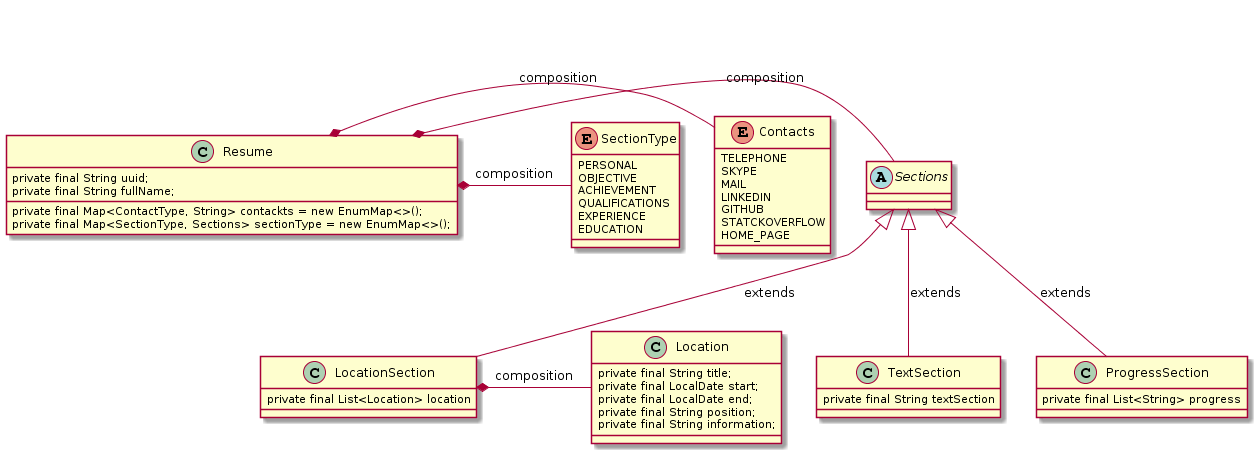

The diagram above was rendered by PlantUML. Its source (embedded in the PNG):
@startuml
abstract class Sections
enum SectionType
enum Contacts

Resume *- Sections : composition
Resume *- Contacts : composition
Resume *- SectionType : composition
LocationSection *- Location : composition
Resume : private final String uuid;
Resume : private final String fullName;
Resume : private final Map<ContactType, String> contackts = new EnumMap<>();
Resume : private final Map<SectionType, Sections> sectionType = new EnumMap<>();

Contacts : TELEPHONE
Contacts : SKYPE
Contacts : MAIL
Contacts : LINKEDIN
Contacts : GITHUB
Contacts : STATCKOVERFLOW
Contacts : HOME_PAGE

SectionType : PERSONAL
SectionType : OBJECTIVE
SectionType : ACHIEVEMENT
SectionType : QUALIFICATIONS
SectionType : EXPERIENCE
SectionType : EDUCATION

Location : private final String title;
Location : private final LocalDate start;
Location : private final LocalDate end;

Location : private final String position;
Location : private final String information;



Sections <|-- TextSection  : extends
TextSection : private final String textSection
Sections <|-- ProgressSection : extends
ProgressSection : private final List<String> progress
Sections <|-- LocationSection : extends
LocationSection : private final List<Location> location
@enduml